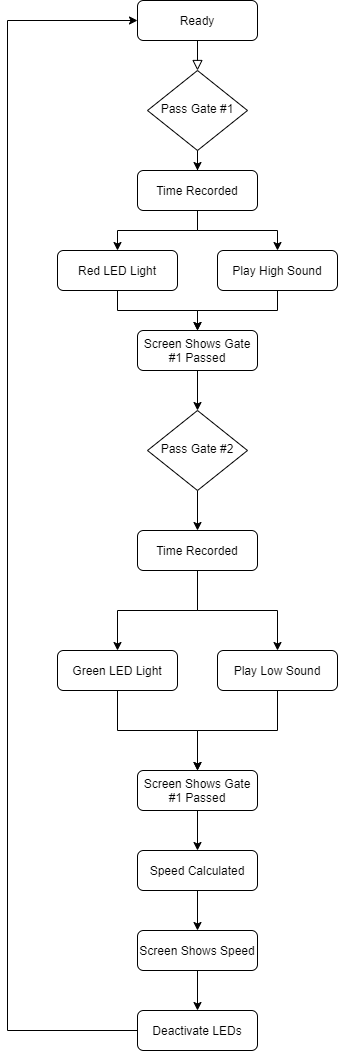

The diagram above was exported from draw.io. Its source (the exported page's mxGraphModel, read from the mxfile embedded in the PNG):
<mxGraphModel dx="1955" dy="1050" grid="1" gridSize="10" guides="1" tooltips="1" connect="1" arrows="1" fold="1" page="1" pageScale="1" pageWidth="827" pageHeight="1169" math="0" shadow="0">
  <root>
    <mxCell id="WIyWlLk6GJQsqaUBKTNV-0" />
    <mxCell id="WIyWlLk6GJQsqaUBKTNV-1" parent="WIyWlLk6GJQsqaUBKTNV-0" />
    <mxCell id="WIyWlLk6GJQsqaUBKTNV-2" value="" style="rounded=0;html=1;jettySize=auto;orthogonalLoop=1;fontSize=11;endArrow=block;endFill=0;endSize=8;strokeWidth=1;shadow=0;labelBackgroundColor=none;edgeStyle=orthogonalEdgeStyle;" parent="WIyWlLk6GJQsqaUBKTNV-1" source="WIyWlLk6GJQsqaUBKTNV-3" target="WIyWlLk6GJQsqaUBKTNV-6" edge="1">
      <mxGeometry relative="1" as="geometry" />
    </mxCell>
    <mxCell id="WIyWlLk6GJQsqaUBKTNV-3" value="Ready" style="rounded=1;whiteSpace=wrap;html=1;fontSize=12;glass=0;strokeWidth=1;shadow=0;" parent="WIyWlLk6GJQsqaUBKTNV-1" vertex="1">
      <mxGeometry x="520" y="30" width="120" height="40" as="geometry" />
    </mxCell>
    <mxCell id="cAdb4srQwAVqm3PGUwlJ-0" style="edgeStyle=orthogonalEdgeStyle;rounded=0;orthogonalLoop=1;jettySize=auto;html=1;exitX=0.5;exitY=1;exitDx=0;exitDy=0;" edge="1" parent="WIyWlLk6GJQsqaUBKTNV-1" source="WIyWlLk6GJQsqaUBKTNV-6" target="WIyWlLk6GJQsqaUBKTNV-11">
      <mxGeometry relative="1" as="geometry" />
    </mxCell>
    <mxCell id="WIyWlLk6GJQsqaUBKTNV-6" value="Pass Gate #1" style="rhombus;whiteSpace=wrap;html=1;shadow=0;fontFamily=Helvetica;fontSize=12;align=center;strokeWidth=1;spacing=6;spacingTop=-4;" parent="WIyWlLk6GJQsqaUBKTNV-1" vertex="1">
      <mxGeometry x="530" y="100" width="100" height="80" as="geometry" />
    </mxCell>
    <mxCell id="cAdb4srQwAVqm3PGUwlJ-3" style="edgeStyle=orthogonalEdgeStyle;rounded=0;orthogonalLoop=1;jettySize=auto;html=1;exitX=0.5;exitY=1;exitDx=0;exitDy=0;entryX=0.5;entryY=0;entryDx=0;entryDy=0;" edge="1" parent="WIyWlLk6GJQsqaUBKTNV-1" source="WIyWlLk6GJQsqaUBKTNV-11" target="cAdb4srQwAVqm3PGUwlJ-1">
      <mxGeometry relative="1" as="geometry" />
    </mxCell>
    <mxCell id="cAdb4srQwAVqm3PGUwlJ-4" style="edgeStyle=orthogonalEdgeStyle;rounded=0;orthogonalLoop=1;jettySize=auto;html=1;exitX=0.5;exitY=1;exitDx=0;exitDy=0;entryX=0.5;entryY=0;entryDx=0;entryDy=0;" edge="1" parent="WIyWlLk6GJQsqaUBKTNV-1" source="WIyWlLk6GJQsqaUBKTNV-11" target="cAdb4srQwAVqm3PGUwlJ-2">
      <mxGeometry relative="1" as="geometry" />
    </mxCell>
    <mxCell id="WIyWlLk6GJQsqaUBKTNV-11" value="Time Recorded" style="rounded=1;whiteSpace=wrap;html=1;fontSize=12;glass=0;strokeWidth=1;shadow=0;" parent="WIyWlLk6GJQsqaUBKTNV-1" vertex="1">
      <mxGeometry x="520" y="200" width="120" height="40" as="geometry" />
    </mxCell>
    <mxCell id="cAdb4srQwAVqm3PGUwlJ-9" style="edgeStyle=orthogonalEdgeStyle;rounded=0;orthogonalLoop=1;jettySize=auto;html=1;exitX=0.5;exitY=1;exitDx=0;exitDy=0;entryX=0.5;entryY=0;entryDx=0;entryDy=0;" edge="1" parent="WIyWlLk6GJQsqaUBKTNV-1" source="cAdb4srQwAVqm3PGUwlJ-1" target="cAdb4srQwAVqm3PGUwlJ-5">
      <mxGeometry relative="1" as="geometry" />
    </mxCell>
    <mxCell id="cAdb4srQwAVqm3PGUwlJ-1" value="Red LED Light" style="rounded=1;whiteSpace=wrap;html=1;fontSize=12;glass=0;strokeWidth=1;shadow=0;" vertex="1" parent="WIyWlLk6GJQsqaUBKTNV-1">
      <mxGeometry x="440" y="280" width="120" height="40" as="geometry" />
    </mxCell>
    <mxCell id="cAdb4srQwAVqm3PGUwlJ-8" style="edgeStyle=orthogonalEdgeStyle;rounded=0;orthogonalLoop=1;jettySize=auto;html=1;exitX=0.5;exitY=1;exitDx=0;exitDy=0;entryX=0.5;entryY=0;entryDx=0;entryDy=0;" edge="1" parent="WIyWlLk6GJQsqaUBKTNV-1" source="cAdb4srQwAVqm3PGUwlJ-2" target="cAdb4srQwAVqm3PGUwlJ-5">
      <mxGeometry relative="1" as="geometry" />
    </mxCell>
    <mxCell id="cAdb4srQwAVqm3PGUwlJ-2" value="Play High Sound" style="rounded=1;whiteSpace=wrap;html=1;fontSize=12;glass=0;strokeWidth=1;shadow=0;" vertex="1" parent="WIyWlLk6GJQsqaUBKTNV-1">
      <mxGeometry x="600" y="280" width="120" height="40" as="geometry" />
    </mxCell>
    <mxCell id="cAdb4srQwAVqm3PGUwlJ-20" style="edgeStyle=orthogonalEdgeStyle;rounded=0;orthogonalLoop=1;jettySize=auto;html=1;exitX=0.5;exitY=1;exitDx=0;exitDy=0;entryX=0.5;entryY=0;entryDx=0;entryDy=0;" edge="1" parent="WIyWlLk6GJQsqaUBKTNV-1" source="cAdb4srQwAVqm3PGUwlJ-5" target="cAdb4srQwAVqm3PGUwlJ-19">
      <mxGeometry relative="1" as="geometry" />
    </mxCell>
    <mxCell id="cAdb4srQwAVqm3PGUwlJ-5" value="Screen Shows Gate #1 Passed" style="rounded=1;whiteSpace=wrap;html=1;fontSize=12;glass=0;strokeWidth=1;shadow=0;" vertex="1" parent="WIyWlLk6GJQsqaUBKTNV-1">
      <mxGeometry x="520" y="360" width="120" height="40" as="geometry" />
    </mxCell>
    <mxCell id="cAdb4srQwAVqm3PGUwlJ-10" style="edgeStyle=orthogonalEdgeStyle;rounded=0;orthogonalLoop=1;jettySize=auto;html=1;exitX=0.5;exitY=1;exitDx=0;exitDy=0;" edge="1" source="cAdb4srQwAVqm3PGUwlJ-19" target="cAdb4srQwAVqm3PGUwlJ-13" parent="WIyWlLk6GJQsqaUBKTNV-1">
      <mxGeometry relative="1" as="geometry" />
    </mxCell>
    <mxCell id="cAdb4srQwAVqm3PGUwlJ-11" style="edgeStyle=orthogonalEdgeStyle;rounded=0;orthogonalLoop=1;jettySize=auto;html=1;exitX=0.5;exitY=1;exitDx=0;exitDy=0;entryX=0.5;entryY=0;entryDx=0;entryDy=0;" edge="1" source="cAdb4srQwAVqm3PGUwlJ-13" target="cAdb4srQwAVqm3PGUwlJ-15" parent="WIyWlLk6GJQsqaUBKTNV-1">
      <mxGeometry relative="1" as="geometry" />
    </mxCell>
    <mxCell id="cAdb4srQwAVqm3PGUwlJ-12" style="edgeStyle=orthogonalEdgeStyle;rounded=0;orthogonalLoop=1;jettySize=auto;html=1;exitX=0.5;exitY=1;exitDx=0;exitDy=0;entryX=0.5;entryY=0;entryDx=0;entryDy=0;" edge="1" source="cAdb4srQwAVqm3PGUwlJ-13" target="cAdb4srQwAVqm3PGUwlJ-17" parent="WIyWlLk6GJQsqaUBKTNV-1">
      <mxGeometry relative="1" as="geometry" />
    </mxCell>
    <mxCell id="cAdb4srQwAVqm3PGUwlJ-13" value="Time Recorded" style="rounded=1;whiteSpace=wrap;html=1;fontSize=12;glass=0;strokeWidth=1;shadow=0;" vertex="1" parent="WIyWlLk6GJQsqaUBKTNV-1">
      <mxGeometry x="520" y="560" width="120" height="40" as="geometry" />
    </mxCell>
    <mxCell id="cAdb4srQwAVqm3PGUwlJ-14" style="edgeStyle=orthogonalEdgeStyle;rounded=0;orthogonalLoop=1;jettySize=auto;html=1;exitX=0.5;exitY=1;exitDx=0;exitDy=0;entryX=0.5;entryY=0;entryDx=0;entryDy=0;" edge="1" source="cAdb4srQwAVqm3PGUwlJ-15" target="cAdb4srQwAVqm3PGUwlJ-18" parent="WIyWlLk6GJQsqaUBKTNV-1">
      <mxGeometry relative="1" as="geometry" />
    </mxCell>
    <mxCell id="cAdb4srQwAVqm3PGUwlJ-15" value="Green LED Light" style="rounded=1;whiteSpace=wrap;html=1;fontSize=12;glass=0;strokeWidth=1;shadow=0;" vertex="1" parent="WIyWlLk6GJQsqaUBKTNV-1">
      <mxGeometry x="440" y="680" width="120" height="40" as="geometry" />
    </mxCell>
    <mxCell id="cAdb4srQwAVqm3PGUwlJ-16" style="edgeStyle=orthogonalEdgeStyle;rounded=0;orthogonalLoop=1;jettySize=auto;html=1;exitX=0.5;exitY=1;exitDx=0;exitDy=0;entryX=0.5;entryY=0;entryDx=0;entryDy=0;" edge="1" source="cAdb4srQwAVqm3PGUwlJ-17" target="cAdb4srQwAVqm3PGUwlJ-18" parent="WIyWlLk6GJQsqaUBKTNV-1">
      <mxGeometry relative="1" as="geometry" />
    </mxCell>
    <mxCell id="cAdb4srQwAVqm3PGUwlJ-17" value="Play Low Sound" style="rounded=1;whiteSpace=wrap;html=1;fontSize=12;glass=0;strokeWidth=1;shadow=0;" vertex="1" parent="WIyWlLk6GJQsqaUBKTNV-1">
      <mxGeometry x="600" y="680" width="120" height="40" as="geometry" />
    </mxCell>
    <mxCell id="cAdb4srQwAVqm3PGUwlJ-24" style="edgeStyle=orthogonalEdgeStyle;rounded=0;orthogonalLoop=1;jettySize=auto;html=1;exitX=0.5;exitY=1;exitDx=0;exitDy=0;entryX=0.5;entryY=0;entryDx=0;entryDy=0;" edge="1" parent="WIyWlLk6GJQsqaUBKTNV-1" source="cAdb4srQwAVqm3PGUwlJ-18" target="cAdb4srQwAVqm3PGUwlJ-22">
      <mxGeometry relative="1" as="geometry" />
    </mxCell>
    <mxCell id="cAdb4srQwAVqm3PGUwlJ-18" value="Screen Shows Gate #1 Passed" style="rounded=1;whiteSpace=wrap;html=1;fontSize=12;glass=0;strokeWidth=1;shadow=0;" vertex="1" parent="WIyWlLk6GJQsqaUBKTNV-1">
      <mxGeometry x="520" y="800" width="120" height="40" as="geometry" />
    </mxCell>
    <mxCell id="cAdb4srQwAVqm3PGUwlJ-19" value="Pass Gate #2" style="rhombus;whiteSpace=wrap;html=1;shadow=0;fontFamily=Helvetica;fontSize=12;align=center;strokeWidth=1;spacing=6;spacingTop=-4;" vertex="1" parent="WIyWlLk6GJQsqaUBKTNV-1">
      <mxGeometry x="530" y="440" width="100" height="80" as="geometry" />
    </mxCell>
    <mxCell id="cAdb4srQwAVqm3PGUwlJ-27" style="edgeStyle=orthogonalEdgeStyle;rounded=0;orthogonalLoop=1;jettySize=auto;html=1;exitX=0.5;exitY=1;exitDx=0;exitDy=0;entryX=0.5;entryY=0;entryDx=0;entryDy=0;" edge="1" parent="WIyWlLk6GJQsqaUBKTNV-1" source="cAdb4srQwAVqm3PGUwlJ-22" target="cAdb4srQwAVqm3PGUwlJ-26">
      <mxGeometry relative="1" as="geometry" />
    </mxCell>
    <mxCell id="cAdb4srQwAVqm3PGUwlJ-22" value="Speed Calculated" style="rounded=1;whiteSpace=wrap;html=1;fontSize=12;glass=0;strokeWidth=1;shadow=0;" vertex="1" parent="WIyWlLk6GJQsqaUBKTNV-1">
      <mxGeometry x="520" y="880" width="120" height="40" as="geometry" />
    </mxCell>
    <mxCell id="cAdb4srQwAVqm3PGUwlJ-28" style="edgeStyle=orthogonalEdgeStyle;rounded=0;orthogonalLoop=1;jettySize=auto;html=1;exitX=0.5;exitY=1;exitDx=0;exitDy=0;" edge="1" parent="WIyWlLk6GJQsqaUBKTNV-1" source="cAdb4srQwAVqm3PGUwlJ-26">
      <mxGeometry relative="1" as="geometry">
        <mxPoint x="580" y="1040" as="targetPoint" />
      </mxGeometry>
    </mxCell>
    <mxCell id="cAdb4srQwAVqm3PGUwlJ-26" value="Screen Shows Speed" style="rounded=1;whiteSpace=wrap;html=1;fontSize=12;glass=0;strokeWidth=1;shadow=0;" vertex="1" parent="WIyWlLk6GJQsqaUBKTNV-1">
      <mxGeometry x="520" y="960" width="120" height="40" as="geometry" />
    </mxCell>
    <mxCell id="cAdb4srQwAVqm3PGUwlJ-30" style="edgeStyle=orthogonalEdgeStyle;rounded=0;orthogonalLoop=1;jettySize=auto;html=1;exitX=0;exitY=0.5;exitDx=0;exitDy=0;entryX=0;entryY=0.5;entryDx=0;entryDy=0;" edge="1" parent="WIyWlLk6GJQsqaUBKTNV-1" source="cAdb4srQwAVqm3PGUwlJ-29" target="WIyWlLk6GJQsqaUBKTNV-3">
      <mxGeometry relative="1" as="geometry">
        <mxPoint x="400" y="140" as="targetPoint" />
        <Array as="points">
          <mxPoint x="390" y="1060" />
          <mxPoint x="390" y="50" />
        </Array>
      </mxGeometry>
    </mxCell>
    <mxCell id="cAdb4srQwAVqm3PGUwlJ-29" value="Deactivate LEDs" style="rounded=1;whiteSpace=wrap;html=1;fontSize=12;glass=0;strokeWidth=1;shadow=0;" vertex="1" parent="WIyWlLk6GJQsqaUBKTNV-1">
      <mxGeometry x="520" y="1040" width="120" height="40" as="geometry" />
    </mxCell>
  </root>
</mxGraphModel>